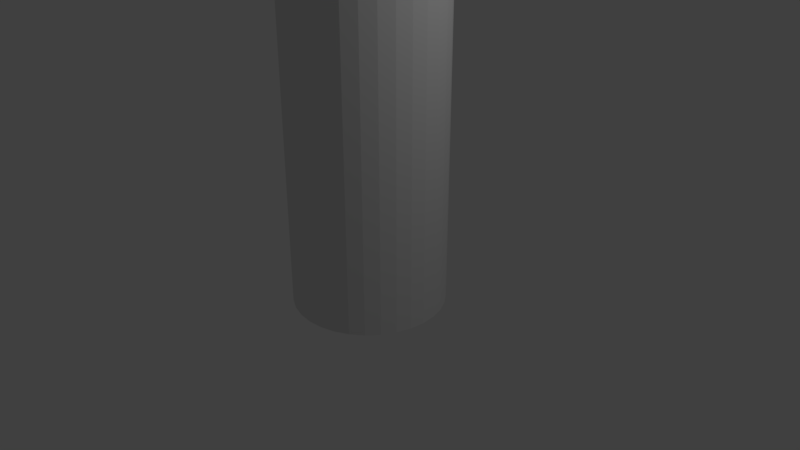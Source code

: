 # Source: stovePipe2.blend  (saved by Blender 2.78.0; exported with 4.5.12 LTS)
import bpy
from mathutils import Matrix  # noqa: F401  (used for matrix-valued properties, if any)

bpy.ops.wm.read_factory_settings(use_empty=True)
scene = bpy.context.scene
scene.name = 'Scene'

# ---- collections
col_collection_1 = bpy.data.collections.new('Collection 1'); scene.collection.children.link(col_collection_1)

# ---- world
world_world = bpy.data.worlds.new('World'); scene.world = world_world
world_world.color = (0.05088, 0.05088, 0.05088)
world_world.use_sun_shadow = False
world_world.sun_shadow_jitter_overblur = 0.0
world_world.cycles.sampling_method = 'MANUAL'

# ---- cameras
cam_camera = bpy.data.cameras.new('Camera')
cam_camera.clip_end = 100.0
cam_camera.lens = 35.0
cam_camera.sensor_width = 32.0
cam_camera.sensor_height = 18.0
cam_camera.ortho_scale = 7.314
cam_camera.dof.focus_distance = 0.0
cam_camera.dof.aperture_fstop = 128.0

# ---- lights
light_lamp = bpy.data.lights.new('Lamp', 'POINT')
light_lamp.transmission_factor = 0.0
light_lamp.cutoff_distance = 30.0
light_lamp.energy = 100.0
light_lamp.shadow_buffer_clip_start = 1.001
light_lamp.shadow_soft_size = 0.1
light_lamp.shadow_maximum_resolution = 0.006
light_lamp.use_absolute_resolution = True

# ---- meshes
me_cylinder = bpy.data.meshes.new('Cylinder')
me_cylinder.from_pydata([(0.0, 1.0, 5.519), (1.187e-07, 2.98e-07, 11.47), (0.1951, 0.9808, 5.519), (1.192e-07, 2.98e-07, 11.47), (0.3827, 0.9239, 5.519), (1.192e-07, 2.98e-07, 11.47), (0.5556, 0.8315, 5.519), (1.192e-07, 2.98e-07, 11.47), (0.7071, 0.7071, 5.519), (1.192e-07, 2.98e-07, 11.47), (0.8315, 0.5556, 5.519), (1.192e-07, 2.98e-07, 11.47), (0.9239, 0.3827, 5.519), (1.192e-07, 2.98e-07, 11.47), (0.9808, 0.1951, 5.519), (1.192e-07, 2.831e-07, 11.47), (1.0, 7.55e-08, 5.519), (1.192e-07, 2.85e-07, 11.47), (0.9808, -0.1951, 5.519), (1.192e-07, 2.831e-07, 11.47), (0.9239, -0.3827, 5.519), (1.192e-07, 2.98e-07, 11.47), (0.8315, -0.5556, 5.519), (1.192e-07, 2.98e-07, 11.47), (0.7071, -0.7071, 5.519), (1.192e-07, 2.98e-07, 11.47), (0.5556, -0.8315, 5.519), (1.192e-07, 2.98e-07, 11.47), (0.3827, -0.9239, 5.519), (1.192e-07, 2.98e-07, 11.47), (0.1951, -0.9808, 5.519), (1.192e-07, 2.98e-07, 11.47), (-3.258e-07, -1.0, 5.519), (1.187e-07, 2.384e-07, 11.47), (-0.1951, -0.9808, 5.519), (1.192e-07, 2.98e-07, 11.47), (-0.3827, -0.9239, 5.519), (1.192e-07, 2.98e-07, 11.47), (-0.5556, -0.8315, 5.519), (1.192e-07, 2.98e-07, 11.47), (-0.7071, -0.7071, 5.519), (1.192e-07, 2.98e-07, 11.47), (-0.8315, -0.5556, 5.519), (1.192e-07, 2.98e-07, 11.47), (-0.9239, -0.3827, 5.519), (1.192e-07, 2.98e-07, 11.47), (-0.9808, -0.1951, 5.519), (1.192e-07, 2.831e-07, 11.47), (-1.0, 9.656e-07, 5.519), (1.192e-07, 2.85e-07, 11.47), (-0.9808, 0.1951, 5.519), (1.192e-07, 2.831e-07, 11.47), (-0.9239, 0.3827, 5.519), (1.192e-07, 2.98e-07, 11.47), (-0.8315, 0.5556, 5.519), (1.192e-07, 2.98e-07, 11.47), (-0.7071, 0.7071, 5.519), (1.192e-07, 2.98e-07, 11.47), (-0.5556, 0.8315, 5.519), (1.192e-07, 2.98e-07, 11.47), (-0.3827, 0.9239, 5.519), (1.192e-07, 2.98e-07, 11.47), (-0.1951, 0.9808, 5.519), (1.192e-07, 2.98e-07, 11.47), (0.0, 1.0, 9.636), (-3.52e-08, 1.296, 10.67), (0.2529, 1.272, 10.67), (0.1951, 0.9808, 9.636), (0.4961, 1.198, 10.67), (0.3827, 0.9239, 9.636), (0.7203, 1.078, 10.67), (0.5556, 0.8315, 9.636), (0.9167, 0.9167, 10.67), (0.7071, 0.7071, 9.636), (1.078, 0.7203, 10.67), (0.8315, 0.5556, 9.636), (1.198, 0.4961, 10.67), (0.9239, 0.3827, 9.636), (1.272, 0.2529, 10.67), (0.9808, 0.1951, 9.636), (1.296, 1.34e-08, 10.67), (1.0, 7.55e-08, 9.636), (1.272, -0.2529, 10.67), (0.9808, -0.1951, 9.636), (1.198, -0.4961, 10.67), (0.9239, -0.3827, 9.636), (1.078, -0.7203, 10.67), (0.8315, -0.5556, 9.636), (0.9167, -0.9167, 10.67), (0.7071, -0.7071, 9.636), (0.7203, -1.078, 10.67), (0.5556, -0.8315, 9.636), (0.4961, -1.198, 10.67), (0.3827, -0.9239, 9.636), (0.2529, -1.272, 10.67), (0.1951, -0.9808, 9.636), (-4.576e-07, -1.296, 10.67), (-3.258e-07, -1.0, 9.636), (-0.2529, -1.272, 10.67), (-0.1951, -0.9808, 9.636), (-0.4961, -1.198, 10.67), (-0.3827, -0.9239, 9.636), (-0.7203, -1.078, 10.67), (-0.5556, -0.8315, 9.636), (-0.9167, -0.9167, 10.67), (-0.7071, -0.7071, 9.636), (-1.078, -0.7203, 10.67), (-0.8315, -0.5556, 9.636), (-1.198, -0.4961, 10.67), (-0.9239, -0.3827, 9.636), (-1.272, -0.2529, 10.67), (-0.9808, -0.1951, 9.636), (-1.296, 1.167e-06, 10.67), (-1.0, 9.656e-07, 9.636), (-1.272, 0.2529, 10.67), (-0.9808, 0.1951, 9.636), (-1.198, 0.4961, 10.67), (-0.9239, 0.3827, 9.636), (-1.078, 0.7203, 10.67), (-0.8315, 0.5556, 9.636), (-0.9167, 0.9167, 10.67), (-0.7071, 0.7071, 9.636), (-0.7203, 1.078, 10.67), (-0.5556, 0.8315, 9.636), (-0.4961, 1.198, 10.67), (-0.3827, 0.9239, 9.636), (-0.2529, 1.272, 10.67), (-0.1951, 0.9808, 9.636), (0.0, 1.0, 10.65), (0.1951, 0.9808, 10.65), (0.3827, 0.9239, 10.65), (0.5556, 0.8315, 10.65), (0.7071, 0.7071, 10.65), (0.8315, 0.5556, 10.65), (0.9239, 0.3827, 10.65), (0.9808, 0.1951, 10.65), (1.0, 7.55e-08, 10.65), (0.9808, -0.1951, 10.65), (0.9239, -0.3827, 10.65), (0.8315, -0.5556, 10.65), (0.7071, -0.7071, 10.65), (0.5556, -0.8315, 10.65), (0.3827, -0.9239, 10.65), (0.1951, -0.9808, 10.65), (-3.258e-07, -1.0, 10.65), (-0.1951, -0.9808, 10.65), (-0.3827, -0.9239, 10.65), (-0.5556, -0.8315, 10.65), (-0.7071, -0.7071, 10.65), (-0.8315, -0.5556, 10.65), (-0.9239, -0.3827, 10.65), (-0.9808, -0.1951, 10.65), (-1.0, 9.656e-07, 10.65), (-0.9808, 0.1951, 10.65), (-0.9239, 0.3827, 10.65), (-0.8315, 0.5556, 10.65), (-0.7071, 0.7071, 10.65), (-0.5556, 0.8315, 10.65), (-0.3827, 0.9239, 10.65), (-0.1951, 0.9808, 10.65), (0.0, 1.0, 9.122), (0.1951, 0.9808, 9.122), (0.3827, 0.9239, 9.122), (0.5556, 0.8315, 9.122), (0.7071, 0.7071, 9.122), (0.8315, 0.5556, 9.122), (0.9239, 0.3827, 9.122), (0.9808, 0.1951, 9.122), (1.0, 7.55e-08, 9.122), (0.9808, -0.1951, 9.122), (0.9239, -0.3827, 9.122), (0.8315, -0.5556, 9.122), (0.7071, -0.7071, 9.122), (0.5556, -0.8315, 9.122), (0.3827, -0.9239, 9.122), (0.1951, -0.9808, 9.122), (-3.258e-07, -1.0, 9.122), (-0.1951, -0.9808, 9.122), (-0.3827, -0.9239, 9.122), (-0.5556, -0.8315, 9.122), (-0.7071, -0.7071, 9.122), (-0.8315, -0.5556, 9.122), (-0.9239, -0.3827, 9.122), (-0.9808, -0.1951, 9.122), (-1.0, 9.656e-07, 9.122), (-0.9808, 0.1951, 9.122), (-0.9239, 0.3827, 9.122), (-0.8315, 0.5556, 9.122), (-0.7071, 0.7071, 9.122), (-0.5556, 0.8315, 9.122), (-0.3827, 0.9239, 9.122), (-0.1951, 0.9808, 9.122), (1.604e-06, 1.0, -3.548), (0.1951, 0.9808, -3.548), (0.3827, 0.9239, -3.548), (0.5556, 0.8315, -3.548), (0.7071, 0.7071, -3.548), (0.8315, 0.5556, -3.548), (0.9239, 0.3827, -3.548), (0.9808, 0.1951, -3.548), (1.0, 7.55e-08, -3.548), (0.9808, -0.1951, -3.548), (0.9239, -0.3827, -3.548), (0.8315, -0.5556, -3.548), (0.7071, -0.7071, -3.548), (0.5556, -0.8315, -3.548), (0.3827, -0.9239, -3.548), (0.1951, -0.9808, -3.548), (1.278e-06, -1.0, -3.548), (-0.1951, -0.9808, -3.548), (-0.3827, -0.9239, -3.548), (-0.5556, -0.8315, -3.548), (-0.7071, -0.7071, -3.548), (-0.8315, -0.5556, -3.548), (-0.9239, -0.3827, -3.548), (-0.9808, -0.1951, -3.548), (-1.0, 9.656e-07, -3.548), (-0.9808, 0.1951, -3.548), (-0.9239, 0.3827, -3.548), (-0.8315, 0.5556, -3.548), (-0.7071, 0.7071, -3.548), (-0.5556, 0.8315, -3.548), (-0.3827, 0.9239, -3.548), (-0.1951, 0.9808, -3.548)], [], [(65, 1, 3, 66), (66, 3, 5, 68), (68, 5, 7, 70), (70, 7, 9, 72), (72, 9, 11, 74), (74, 11, 13, 76), (76, 13, 15, 78), (78, 15, 17, 80), (80, 17, 19, 82), (82, 19, 21, 84), (84, 21, 23, 86), (86, 23, 25, 88), (88, 25, 27, 90), (90, 27, 29, 92), (92, 29, 31, 94), (94, 31, 33, 96), (96, 33, 35, 98), (98, 35, 37, 100), (100, 37, 39, 102), (102, 39, 41, 104), (104, 41, 43, 106), (106, 43, 45, 108), (108, 45, 47, 110), (110, 47, 49, 112), (112, 49, 51, 114), (114, 51, 53, 116), (116, 53, 55, 118), (118, 55, 57, 120), (120, 57, 59, 122), (122, 59, 61, 124), (3, 1, 63, 61, 59, 57, 55, 53, 51, 49, 47, 45, 43, 41, 39, 37, 35, 33, 31, 29, 27, 25, 23, 21, 19, 17, 15, 13, 11, 9, 7, 5), (124, 61, 63, 126), (126, 63, 1, 65), (52, 54, 219, 218), (167, 168, 16, 14), (191, 127, 64, 160), (159, 126, 65, 128), (185, 186, 52, 50), (190, 125, 127, 191), (158, 124, 126, 159), (171, 172, 24, 22), (189, 123, 125, 190), (157, 122, 124, 158), (183, 184, 48, 46), (188, 121, 123, 189), (156, 120, 122, 157), (168, 169, 18, 16), (187, 119, 121, 188), (155, 118, 120, 156), (165, 166, 12, 10), (186, 117, 119, 187), (154, 116, 118, 155), (180, 181, 42, 40), (185, 115, 117, 186), (153, 114, 116, 154), (181, 182, 44, 42), (184, 113, 115, 185), (152, 112, 114, 153), (191, 160, 0, 62), (183, 111, 113, 184), (151, 110, 112, 152), (0, 160, 161, 2), (182, 109, 111, 183), (150, 108, 110, 151), (177, 178, 36, 34), (181, 107, 109, 182), (149, 106, 108, 150), (188, 189, 58, 56), (180, 105, 107, 181), (148, 104, 106, 149), (186, 187, 54, 52), (179, 103, 105, 180), (147, 102, 104, 148), (190, 191, 62, 60), (178, 101, 103, 179), (146, 100, 102, 147), (182, 183, 46, 44), (177, 99, 101, 178), (145, 98, 100, 146), (172, 173, 26, 24), (176, 97, 99, 177), (144, 96, 98, 145), (173, 174, 28, 26), (175, 95, 97, 176), (143, 94, 96, 144), (176, 177, 34, 32), (174, 93, 95, 175), (142, 92, 94, 143), (173, 91, 93, 174), (141, 90, 92, 142), (170, 171, 22, 20), (172, 89, 91, 173), (140, 88, 90, 141), (174, 175, 30, 28), (171, 87, 89, 172), (139, 86, 88, 140), (175, 176, 32, 30), (170, 85, 87, 171), (138, 84, 86, 139), (163, 164, 8, 6), (169, 83, 85, 170), (137, 82, 84, 138), (162, 163, 6, 4), (168, 81, 83, 169), (136, 80, 82, 137), (184, 185, 50, 48), (167, 79, 81, 168), (135, 78, 80, 136), (161, 162, 4, 2), (166, 77, 79, 167), (134, 76, 78, 135), (166, 167, 14, 12), (165, 75, 77, 166), (133, 74, 76, 134), (178, 179, 38, 36), (164, 73, 75, 165), (132, 72, 74, 133), (187, 188, 56, 54), (163, 71, 73, 164), (131, 70, 72, 132), (189, 190, 60, 58), (162, 69, 71, 163), (130, 68, 70, 131), (169, 170, 20, 18), (161, 67, 69, 162), (129, 66, 68, 130), (179, 180, 40, 38), (164, 165, 10, 8), (160, 64, 67, 161), (128, 65, 66, 129), (77, 134, 135, 79), (109, 150, 151, 111), (192, 193, 194, 195, 196, 197, 198, 199, 200, 201, 202, 203, 204, 205, 206, 207, 208, 209, 210, 211, 212, 213, 214, 215, 216, 217, 218, 219, 220, 221, 222, 223), (12, 14, 199, 198), (0, 2, 193, 192), (26, 28, 206, 205), (40, 42, 213, 212), (54, 56, 220, 219), (14, 16, 200, 199), (28, 30, 207, 206), (42, 44, 214, 213), (2, 4, 194, 193), (56, 58, 221, 220), (16, 18, 201, 200), (30, 32, 208, 207), (44, 46, 215, 214), (4, 6, 195, 194), (58, 60, 222, 221), (18, 20, 202, 201), (32, 34, 209, 208), (46, 48, 216, 215), (6, 8, 196, 195), (60, 62, 223, 222), (20, 22, 203, 202), (34, 36, 210, 209), (48, 50, 217, 216), (8, 10, 197, 196), (62, 0, 192, 223), (22, 24, 204, 203), (36, 38, 211, 210), (50, 52, 218, 217), (10, 12, 198, 197), (24, 26, 205, 204), (38, 40, 212, 211)])
_uv = me_cylinder.uv_layers.new(name='UVMap')
_uv.uv.foreach_set('vector', [0.8963, 0.906, 0.8328, 0.8233, 0.8328, 0.8233, 0.9091, 0.8943, 0.9091, 0.8943, 0.8328, 0.8233, 0.8328, 0.8233, 0.9198, 0.8807, 0.9198, 0.8807, 0.8328, 0.8233, 0.8328, 0.8233, 0.9281, 0.8654, 0.9281, 0.8654, 0.8328, 0.8233, 0.8328, 0.8233, 0.9338, 0.8491, 0.9338, 0.8491, 0.8328, 0.8233, 0.8328, 0.8233, 0.9366, 0.832, 0.9366, 0.832, 0.8328, 0.8233, 0.8328, 0.8233, 0.9366, 0.8146, 0.9366, 0.8146, 0.8328, 0.8233, 0.8328, 0.8233, 0.9338, 0.7976, 0.9338, 0.7976, 0.8328, 0.8233, 0.8328, 0.8233, 0.9281, 0.7812, 0.9281, 0.7812, 0.8328, 0.8233, 0.8328, 0.8233, 0.9198, 0.766, 0.9198, 0.766, 0.8328, 0.8233, 0.8328, 0.8233, 0.9091, 0.7523, 0.9091, 0.7523, 0.8328, 0.8233, 0.8328, 0.8233, 0.8963, 0.7407, 0.8963, 0.7407, 0.8328, 0.8233, 0.8328, 0.8233, 0.8817, 0.7313, 0.8817, 0.7313, 0.8328, 0.8233, 0.8328, 0.8233, 0.8658, 0.7245, 0.8658, 0.7245, 0.8328, 0.8233, 0.8328, 0.8233, 0.8489, 0.7204, 0.8489, 0.7204, 0.8328, 0.8233, 0.8328, 0.8233, 0.8317, 0.7191, 0.8317, 0.7191, 0.8328, 0.8233, 0.8328, 0.8233, 0.8144, 0.7207, 0.8144, 0.7207, 0.8328, 0.8233, 0.8328, 0.8233, 0.7977, 0.7252, 0.7977, 0.7252, 0.8328, 0.8233, 0.8328, 0.8233, 0.7819, 0.7324, 0.7819, 0.7324, 0.8328, 0.8233, 0.8328, 0.8233, 0.7675, 0.7421, 0.7675, 0.7421, 0.8328, 0.8233, 0.8328, 0.8233, 0.7549, 0.754, 0.7549, 0.754, 0.8328, 0.8233, 0.8328, 0.8233, 0.7445, 0.7679, 0.7445, 0.7679, 0.8328, 0.8233, 0.8328, 0.8233, 0.7366, 0.7832, 0.7366, 0.7832, 0.8328, 0.8233, 0.8328, 0.8233, 0.7313, 0.7997, 0.7313, 0.7997, 0.8328, 0.8233, 0.8328, 0.8233, 0.7288, 0.8169, 0.7288, 0.8169, 0.8328, 0.8233, 0.8328, 0.8233, 0.7291, 0.8342, 0.7291, 0.8342, 0.8328, 0.8233, 0.8328, 0.8233, 0.7324, 0.8512, 0.7324, 0.8512, 0.8328, 0.8233, 0.8328, 0.8233, 0.7384, 0.8675, 0.8144, 0.9259, 0.8328, 0.8233, 0.8328, 0.8233, 0.8317, 0.9275, 0.8317, 0.9275, 0.8328, 0.8233, 0.8328, 0.8233, 0.8489, 0.9263, 0.8489, 0.9263, 0.8328, 0.8233, 0.8328, 0.8233, 0.8658, 0.9222, 0.8328, 0.8233, 0.8328, 0.8233, 0.8328, 0.8233, 0.8328, 0.8233, 0.8328, 0.8233, 0.8328, 0.8233, 0.8328, 0.8233, 0.8328, 0.8233, 0.8328, 0.8233, 0.8328, 0.8233, 0.8328, 0.8233, 0.8328, 0.8233, 0.8328, 0.8233, 0.8328, 0.8233, 0.8328, 0.8233, 0.8328, 0.8233, 0.8328, 0.8233, 0.8328, 0.8233, 0.8328, 0.8233, 0.8328, 0.8233, 0.8328, 0.8233, 0.8328, 0.8233, 0.8328, 0.8233, 0.8328, 0.8233, 0.8328, 0.8233, 0.8328, 0.8233, 0.8328, 0.8233, 0.8328, 0.8233, 0.8328, 0.8233, 0.8328, 0.8233, 0.8328, 0.8233, 0.8328, 0.8233, 0.8658, 0.9222, 0.8328, 0.8233, 0.8328, 0.8233, 0.8817, 0.9153, 0.8817, 0.9153, 0.8328, 0.8233, 0.8328, 0.8233, 0.8963, 0.906, 0.3405, 0.6281, 0.3272, 0.6281, 0.3274, 0.01207, 0.3407, 0.01207, 0.1673, 0.8728, 0.154, 0.8728, 0.1541, 0.628, 0.1674, 0.628, 0.7316, 0.5102, 0.7316, 0.5453, 0.7183, 0.5453, 0.7183, 0.5102, 0.8076, 0.7833, 0.7948, 0.7677, 0.8092, 0.758, 0.8187, 0.7759, 0.3538, 0.8728, 0.3404, 0.8728, 0.3405, 0.6281, 0.3538, 0.6281, 0.745, 0.5102, 0.745, 0.5453, 0.7316, 0.5453, 0.7316, 0.5102, 0.7982, 0.7928, 0.7825, 0.7799, 0.7948, 0.7677, 0.8076, 0.7833, 0.114, 0.8728, 0.1007, 0.8728, 0.1008, 0.628, 0.1141, 0.628, 0.7584, 0.5102, 0.7584, 0.5453, 0.745, 0.5453, 0.745, 0.5102, 0.7907, 0.8039, 0.7729, 0.7943, 0.7825, 0.7799, 0.7982, 0.7928, 0.3804, 0.8728, 0.3671, 0.8728, 0.3672, 0.6281, 0.3805, 0.6281, 0.7717, 0.5103, 0.7717, 0.5453, 0.7584, 0.5453, 0.7584, 0.5102, 0.7856, 0.8162, 0.7663, 0.8104, 0.7729, 0.7943, 0.7907, 0.8039, 0.154, 0.8728, 0.1407, 0.8728, 0.1407, 0.628, 0.1541, 0.628, 0.7851, 0.5103, 0.7851, 0.5454, 0.7717, 0.5453, 0.7717, 0.5103, 0.783, 0.8293, 0.7629, 0.8274, 0.7663, 0.8104, 0.7856, 0.8162, 0.1939, 0.8728, 0.1806, 0.8728, 0.1807, 0.628, 0.194, 0.628, 0.7985, 0.5103, 0.7985, 0.5454, 0.7851, 0.5454, 0.7851, 0.5103, 0.783, 0.8427, 0.7629, 0.8447, 0.7629, 0.8274, 0.783, 0.8293, 0.4204, 0.8729, 0.407, 0.8729, 0.4071, 0.6281, 0.4204, 0.6281, 0.8118, 0.5103, 0.8118, 0.5454, 0.7985, 0.5454, 0.7985, 0.5103, 0.7856, 0.8558, 0.7663, 0.8617, 0.7629, 0.8447, 0.783, 0.8427, 0.407, 0.8729, 0.3937, 0.8728, 0.3938, 0.6281, 0.4071, 0.6281, 0.8252, 0.5103, 0.8252, 0.5454, 0.8118, 0.5454, 0.8118, 0.5103, 0.7907, 0.8682, 0.7729, 0.8777, 0.7663, 0.8617, 0.7856, 0.8558, 0.2738, 0.8728, 0.2605, 0.8728, 0.2606, 0.628, 0.2739, 0.628, 0.8386, 0.5103, 0.8386, 0.5454, 0.8252, 0.5454, 0.8252, 0.5103, 0.7982, 0.8793, 0.7825, 0.8921, 0.7729, 0.8777, 0.7907, 0.8682, 0.2606, 0.628, 0.2605, 0.8728, 0.2472, 0.8728, 0.2473, 0.628, 0.8519, 0.5103, 0.8519, 0.5454, 0.8386, 0.5454, 0.8386, 0.5103, 0.8076, 0.8887, 0.7948, 0.9044, 0.7825, 0.8921, 0.7982, 0.8793, 0.4603, 0.8729, 0.447, 0.8729, 0.4471, 0.6281, 0.4604, 0.6281, 0.8653, 0.5103, 0.8653, 0.5454, 0.8519, 0.5454, 0.8519, 0.5103, 0.8187, 0.8962, 0.8092, 0.914, 0.7948, 0.9044, 0.8076, 0.8887, 0.3138, 0.8728, 0.3005, 0.8728, 0.3006, 0.628, 0.3139, 0.628, 0.8787, 0.5103, 0.8787, 0.5454, 0.8653, 0.5454, 0.8653, 0.5103, 0.8311, 0.9013, 0.8252, 0.9206, 0.8092, 0.914, 0.8187, 0.8962, 0.3404, 0.8728, 0.3271, 0.8728, 0.3272, 0.6281, 0.3405, 0.6281, 0.8921, 0.5103, 0.892, 0.5454, 0.8787, 0.5454, 0.8787, 0.5103, 0.8442, 0.9039, 0.8422, 0.924, 0.8252, 0.9206, 0.8311, 0.9013, 0.2872, 0.8728, 0.2738, 0.8728, 0.2739, 0.628, 0.2872, 0.628, 0.9054, 0.5103, 0.9054, 0.5454, 0.892, 0.5454, 0.8921, 0.5103, 0.8576, 0.9039, 0.8595, 0.924, 0.8422, 0.924, 0.8442, 0.9039, 0.3937, 0.8728, 0.3804, 0.8728, 0.3805, 0.6281, 0.3938, 0.6281, 0.9188, 0.5103, 0.9188, 0.5454, 0.9054, 0.5454, 0.9054, 0.5103, 0.8707, 0.9013, 0.8765, 0.9206, 0.8595, 0.924, 0.8576, 0.9039, 0.1007, 0.8728, 0.08738, 0.8727, 0.08746, 0.628, 0.1008, 0.628, 0.9322, 0.5103, 0.9321, 0.5454, 0.9188, 0.5454, 0.9188, 0.5103, 0.883, 0.8962, 0.8926, 0.914, 0.8765, 0.9206, 0.8707, 0.9013, 0.5136, 0.8729, 0.5003, 0.8729, 0.5003, 0.6281, 0.5137, 0.6281, 0.9455, 0.5103, 0.9455, 0.5454, 0.9321, 0.5454, 0.9322, 0.5103, 0.8941, 0.8887, 0.907, 0.9044, 0.8926, 0.914, 0.883, 0.8962, 0.4736, 0.8729, 0.4603, 0.8729, 0.4604, 0.6281, 0.4737, 0.6281, 0.9589, 0.5103, 0.9589, 0.5454, 0.9455, 0.5454, 0.9455, 0.5103, 0.9036, 0.8793, 0.9192, 0.8921, 0.907, 0.9044, 0.8941, 0.8887, 0.9723, 0.5103, 0.9722, 0.5454, 0.9589, 0.5454, 0.9589, 0.5103, 0.911, 0.8682, 0.9289, 0.8777, 0.9192, 0.8921, 0.9036, 0.8793, 0.1273, 0.8728, 0.114, 0.8728, 0.1141, 0.628, 0.1274, 0.628, 0.5578, 0.5102, 0.5578, 0.5453, 0.5445, 0.5453, 0.5445, 0.5102, 0.9161, 0.8558, 0.9355, 0.8617, 0.9289, 0.8777, 0.911, 0.8682, 0.5003, 0.8729, 0.4869, 0.8729, 0.487, 0.6281, 0.5003, 0.6281, 0.5712, 0.5102, 0.5712, 0.5453, 0.5578, 0.5453, 0.5578, 0.5102, 0.9187, 0.8427, 0.9389, 0.8447, 0.9355, 0.8617, 0.9161, 0.8558, 0.4869, 0.8729, 0.4736, 0.8729, 0.4737, 0.6281, 0.487, 0.6281, 0.5846, 0.5102, 0.5846, 0.5453, 0.5712, 0.5453, 0.5712, 0.5102, 0.9187, 0.8293, 0.9389, 0.8274, 0.9389, 0.8447, 0.9187, 0.8427, 0.2206, 0.8728, 0.2072, 0.8728, 0.2073, 0.628, 0.2206, 0.628, 0.5979, 0.5102, 0.5979, 0.5453, 0.5846, 0.5453, 0.5846, 0.5102, 0.9161, 0.8162, 0.9355, 0.8104, 0.9389, 0.8274, 0.9187, 0.8293, 0.2339, 0.8728, 0.2206, 0.8728, 0.2206, 0.628, 0.234, 0.628, 0.6113, 0.5102, 0.6113, 0.5453, 0.5979, 0.5453, 0.5979, 0.5102, 0.911, 0.8039, 0.9289, 0.7943, 0.9355, 0.8104, 0.9161, 0.8162, 0.3671, 0.8728, 0.3538, 0.8728, 0.3538, 0.6281, 0.3672, 0.6281, 0.6247, 0.5102, 0.6247, 0.5453, 0.6113, 0.5453, 0.6113, 0.5102, 0.9036, 0.7928, 0.9192, 0.7799, 0.9289, 0.7943, 0.911, 0.8039, 0.2472, 0.8728, 0.2339, 0.8728, 0.234, 0.628, 0.2473, 0.628, 0.6381, 0.5102, 0.638, 0.5453, 0.6247, 0.5453, 0.6247, 0.5102, 0.8941, 0.7833, 0.907, 0.7677, 0.9192, 0.7799, 0.9036, 0.7928, 0.1806, 0.8728, 0.1673, 0.8728, 0.1674, 0.628, 0.1807, 0.628, 0.6514, 0.5102, 0.6514, 0.5453, 0.638, 0.5453, 0.6381, 0.5102, 0.883, 0.7759, 0.8926, 0.758, 0.907, 0.7677, 0.8941, 0.7833, 0.447, 0.8729, 0.4337, 0.8729, 0.4337, 0.6281, 0.4471, 0.6281, 0.6648, 0.5102, 0.6648, 0.5453, 0.6514, 0.5453, 0.6514, 0.5102, 0.8707, 0.7708, 0.8765, 0.7514, 0.8926, 0.758, 0.883, 0.7759, 0.3271, 0.8728, 0.3138, 0.8728, 0.3139, 0.628, 0.3272, 0.6281, 0.6782, 0.5102, 0.6781, 0.5453, 0.6648, 0.5453, 0.6648, 0.5102, 0.8576, 0.7682, 0.8595, 0.748, 0.8765, 0.7514, 0.8707, 0.7708, 0.3005, 0.8728, 0.2872, 0.8728, 0.2872, 0.628, 0.3006, 0.628, 0.6915, 0.5102, 0.6915, 0.5453, 0.6781, 0.5453, 0.6782, 0.5102, 0.8442, 0.7682, 0.8422, 0.748, 0.8595, 0.748, 0.8576, 0.7682, 0.1407, 0.8728, 0.1273, 0.8728, 0.1274, 0.628, 0.1407, 0.628, 0.7049, 0.5102, 0.7049, 0.5453, 0.6915, 0.5453, 0.6915, 0.5102, 0.8311, 0.7708, 0.8252, 0.7514, 0.8422, 0.748, 0.8442, 0.7682, 0.4337, 0.8729, 0.4204, 0.8729, 0.4204, 0.6281, 0.4337, 0.6281, 0.2072, 0.8728, 0.1939, 0.8728, 0.194, 0.628, 0.2073, 0.628, 0.7183, 0.5102, 0.7183, 0.5453, 0.7049, 0.5453, 0.7049, 0.5102, 0.8187, 0.7759, 0.8092, 0.758, 0.8252, 0.7514, 0.8311, 0.7708, 0.9173, 0.5115, 0.9173, 0.581, 0.9039, 0.581, 0.9039, 0.5115, 0.9673, 0.5115, 0.9673, 0.581, 0.954, 0.581, 0.954, 0.5115, 0.2643, -0.003044, 0.2549, -0.01246, 0.2475, -0.02354, 0.2424, -0.03585, 0.2398, -0.04891, 0.2398, -0.06223, 0.2424, -0.07529, 0.2475, -0.08759, 0.2549, -0.09866, 0.2644, -0.1081, 0.2754, -0.1155, 0.2877, -0.1206, 0.3008, -0.1232, 0.3141, -0.1232, 0.3272, -0.1206, 0.3395, -0.1155, 0.3506, -0.108, 0.36, -0.09863, 0.3674, -0.08755, 0.3725, -0.07525, 0.375, -0.06218, 0.375, -0.04887, 0.3724, -0.0358, 0.3673, -0.0235, 0.3599, -0.01243, 0.3505, -0.003016, 0.3394, 0.004379, 0.3271, 0.009472, 0.3141, 0.01207, 0.3008, 0.01206, 0.2877, 0.009459, 0.2754, 0.004359, 0.1807, 0.628, 0.1674, 0.628, 0.1676, 0.01202, 0.1809, 0.01202, 0.2606, 0.628, 0.2473, 0.628, 0.2475, 0.01204, 0.2608, 0.01205, 0.5137, 0.6281, 0.5003, 0.6281, 0.5005, 0.01212, 0.5138, 0.01213, 0.4204, 0.6281, 0.4071, 0.6281, 0.4073, 0.0121, 0.4206, 0.0121, 0.3272, 0.6281, 0.3139, 0.628, 0.3141, 0.01207, 0.3274, 0.01207, 0.1674, 0.628, 0.1541, 0.628, 0.1543, 0.01201, 0.1676, 0.01202, 0.5003, 0.6281, 0.487, 0.6281, 0.4872, 0.01212, 0.5005, 0.01212, 0.4071, 0.6281, 0.3938, 0.6281, 0.394, 0.01209, 0.4073, 0.0121, 0.2473, 0.628, 0.234, 0.628, 0.2342, 0.01204, 0.2475, 0.01204, 0.3139, 0.628, 0.3006, 0.628, 0.3008, 0.01206, 0.3141, 0.01207, 0.1541, 0.628, 0.1407, 0.628, 0.1409, 0.01201, 0.1543, 0.01201, 0.487, 0.6281, 0.4737, 0.6281, 0.4739, 0.01212, 0.4872, 0.01212, 0.3938, 0.6281, 0.3805, 0.6281, 0.3807, 0.01209, 0.394, 0.01209, 0.234, 0.628, 0.2206, 0.628, 0.2208, 0.01204, 0.2342, 0.01204, 0.3006, 0.628, 0.2872, 0.628, 0.2874, 0.01206, 0.3008, 0.01206, 0.1407, 0.628, 0.1274, 0.628, 0.1276, 0.01201, 0.1409, 0.01201, 0.4737, 0.6281, 0.4604, 0.6281, 0.4606, 0.01211, 0.4739, 0.01212, 0.3805, 0.6281, 0.3672, 0.6281, 0.3673, 0.01208, 0.3807, 0.01209, 0.2206, 0.628, 0.2073, 0.628, 0.2075, 0.01203, 0.2208, 0.01204, 0.2872, 0.628, 0.2739, 0.628, 0.2741, 0.01205, 0.2874, 0.01206, 0.1274, 0.628, 0.1141, 0.628, 0.1143, 0.012, 0.1276, 0.01201, 0.4604, 0.6281, 0.4471, 0.6281, 0.4473, 0.01211, 0.4606, 0.01211, 0.3672, 0.6281, 0.3538, 0.6281, 0.354, 0.01208, 0.3673, 0.01208, 0.2073, 0.628, 0.194, 0.628, 0.1942, 0.01203, 0.2075, 0.01203, 0.2739, 0.628, 0.2606, 0.628, 0.2608, 0.01205, 0.2741, 0.01205, 0.1141, 0.628, 0.1008, 0.628, 0.101, 0.012, 0.1143, 0.012, 0.4471, 0.6281, 0.4337, 0.6281, 0.4339, 0.0121, 0.4473, 0.01211, 0.3538, 0.6281, 0.3405, 0.6281, 0.3407, 0.01207, 0.354, 0.01208, 0.194, 0.628, 0.1807, 0.628, 0.1809, 0.01202, 0.1942, 0.01203, 0.1008, 0.628, 0.08746, 0.628, 0.08766, 0.01199, 0.101, 0.012, 0.4337, 0.6281, 0.4204, 0.6281, 0.4206, 0.0121, 0.4339, 0.0121])
me_cylinder.use_remesh_preserve_volume = False
me_cylinder.use_remesh_preserve_attributes = False
me_cylinder.use_mirror_vertex_groups = False
me_cylinder.update()

# ---- objects
ob_cylinder = bpy.data.objects.new('Cylinder', me_cylinder)
ob_lamp = bpy.data.objects.new('Lamp', light_lamp)
ob_camera = bpy.data.objects.new('Camera', cam_camera)

# ---- transforms, parenting, visibility, modifiers, constraints
ob_cylinder.location = (0.0, 0.0, 2.962)
ob_cylinder.lineart.crease_threshold = 0.0
ob_lamp.location = (4.076, 1.005, 5.904)
ob_lamp.rotation_euler = (0.6503, 0.05522, 1.866)
ob_lamp.lock_rotations_4d = False
ob_lamp.empty_display_type = 'ARROWS'
ob_lamp.color = (0.0, 0.0, 0.0, 0.0)
ob_lamp.lineart.crease_threshold = 0.0
ob_camera.location = (7.481, -6.508, 5.344)
ob_camera.rotation_euler = (1.109, 0.0, 0.8149)
ob_camera.lock_rotations_4d = False
ob_camera.empty_display_type = 'ARROWS'
ob_camera.color = (0.0, 0.0, 0.0, 0.0)
ob_camera.display_type = 'WIRE'
ob_camera.lineart.crease_threshold = 0.0

# ---- collection membership
col_collection_1.objects.link(ob_cylinder)
col_collection_1.objects.link(ob_lamp)
col_collection_1.objects.link(ob_camera)

# ---- scene / render settings (as saved in the file)
scene.camera = ob_camera
scene.frame_start = 1; scene.frame_end = 250; scene.frame_set(1)
scene.render.engine = 'BLENDER_EEVEE_NEXT'
scene.render.resolution_percentage = 50
scene.render.dither_intensity = 0.0
scene.cycles.use_denoising = False
scene.cycles.samples = 128
scene.cycles.sampling_pattern = 'TABULATED_SOBOL'
scene.cycles.light_sampling_threshold = 0.0
scene.cycles.use_adaptive_sampling = False
scene.cycles.use_light_tree = False
scene.cycles.blur_glossy = 0.0
scene.cycles.sample_clamp_indirect = 0.0
scene.view_settings.view_transform = 'Standard'
bpy.context.view_layer.update()
